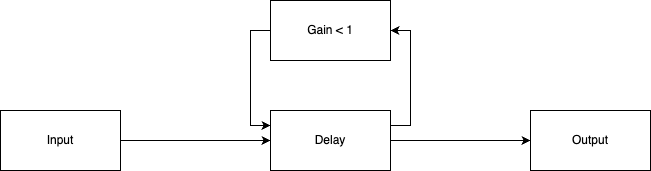

The diagram above was exported from draw.io. Its source (the exported page's mxGraphModel, read from the mxfile embedded in the PNG):
<mxGraphModel dx="1434" dy="720" grid="1" gridSize="10" guides="1" tooltips="1" connect="1" arrows="1" fold="1" page="1" pageScale="1" pageWidth="827" pageHeight="1169" math="0" shadow="0">
  <root>
    <mxCell id="0" />
    <mxCell id="1" parent="0" />
    <mxCell id="2" style="edgeStyle=orthogonalEdgeStyle;rounded=0;orthogonalLoop=1;jettySize=auto;html=1;entryX=0;entryY=0.5;entryDx=0;entryDy=0;" edge="1" source="3" target="7" parent="1">
      <mxGeometry relative="1" as="geometry" />
    </mxCell>
    <mxCell id="3" value="Input" style="rounded=0;whiteSpace=wrap;html=1;" vertex="1" parent="1">
      <mxGeometry x="140" y="270" width="120" height="60" as="geometry" />
    </mxCell>
    <mxCell id="4" value="Output" style="rounded=0;whiteSpace=wrap;html=1;" vertex="1" parent="1">
      <mxGeometry x="670" y="270" width="120" height="60" as="geometry" />
    </mxCell>
    <mxCell id="5" style="edgeStyle=orthogonalEdgeStyle;rounded=0;orthogonalLoop=1;jettySize=auto;html=1;" edge="1" source="7" target="4" parent="1">
      <mxGeometry relative="1" as="geometry" />
    </mxCell>
    <mxCell id="6" style="edgeStyle=orthogonalEdgeStyle;rounded=0;orthogonalLoop=1;jettySize=auto;html=1;entryX=1;entryY=0.5;entryDx=0;entryDy=0;exitX=1;exitY=0.25;exitDx=0;exitDy=0;" edge="1" source="7" target="9" parent="1">
      <mxGeometry relative="1" as="geometry" />
    </mxCell>
    <mxCell id="7" value="Delay" style="rounded=0;whiteSpace=wrap;html=1;" vertex="1" parent="1">
      <mxGeometry x="410" y="270" width="120" height="60" as="geometry" />
    </mxCell>
    <mxCell id="8" style="edgeStyle=orthogonalEdgeStyle;rounded=0;orthogonalLoop=1;jettySize=auto;html=1;entryX=0;entryY=0.25;entryDx=0;entryDy=0;exitX=0;exitY=0.5;exitDx=0;exitDy=0;" edge="1" source="9" target="7" parent="1">
      <mxGeometry relative="1" as="geometry" />
    </mxCell>
    <mxCell id="9" value="Gain &amp;lt; 1" style="rounded=0;whiteSpace=wrap;html=1;" vertex="1" parent="1">
      <mxGeometry x="410" y="160" width="120" height="60" as="geometry" />
    </mxCell>
  </root>
</mxGraphModel>